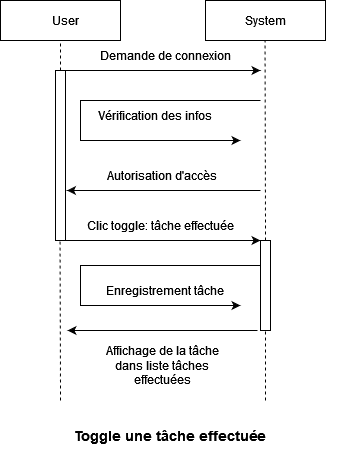

The diagram above was exported from draw.io. Its source (the exported page's mxGraphModel, read from the mxfile embedded in the PNG):
<mxGraphModel dx="1050" dy="530" grid="1" gridSize="10" guides="1" tooltips="1" connect="1" arrows="1" fold="1" page="1" pageScale="1" pageWidth="827" pageHeight="1169" math="0" shadow="0">
  <root>
    <mxCell id="0" />
    <mxCell id="1" parent="0" />
    <mxCell id="VnophIOy059UhTv0qxhz-1" value="" style="rounded=0;whiteSpace=wrap;html=1;" parent="1" vertex="1">
      <mxGeometry x="235" y="80" width="120" height="40" as="geometry" />
    </mxCell>
    <mxCell id="VnophIOy059UhTv0qxhz-2" value="" style="rounded=0;whiteSpace=wrap;html=1;" parent="1" vertex="1">
      <mxGeometry x="440" y="80" width="120" height="40" as="geometry" />
    </mxCell>
    <mxCell id="VnophIOy059UhTv0qxhz-3" value="User" style="text;html=1;strokeColor=none;fillColor=none;align=center;verticalAlign=middle;whiteSpace=wrap;rounded=0;" parent="1" vertex="1">
      <mxGeometry x="270" y="85" width="60" height="30" as="geometry" />
    </mxCell>
    <mxCell id="VnophIOy059UhTv0qxhz-4" value="System" style="text;html=1;strokeColor=none;fillColor=none;align=center;verticalAlign=middle;whiteSpace=wrap;rounded=0;" parent="1" vertex="1">
      <mxGeometry x="470" y="85" width="60" height="30" as="geometry" />
    </mxCell>
    <mxCell id="VnophIOy059UhTv0qxhz-5" value="" style="endArrow=none;dashed=1;html=1;rounded=0;entryX=0.5;entryY=1;entryDx=0;entryDy=0;exitX=0.5;exitY=0;exitDx=0;exitDy=0;" parent="1" source="JdcYg564EvdfrpF2n8Dh-2" target="VnophIOy059UhTv0qxhz-1" edge="1">
      <mxGeometry width="50" height="50" relative="1" as="geometry">
        <mxPoint x="300" y="150" as="sourcePoint" />
        <mxPoint x="500" y="270" as="targetPoint" />
      </mxGeometry>
    </mxCell>
    <mxCell id="VnophIOy059UhTv0qxhz-6" value="" style="endArrow=none;dashed=1;html=1;rounded=0;entryX=0.5;entryY=1;entryDx=0;entryDy=0;exitX=0.5;exitY=0;exitDx=0;exitDy=0;" parent="1" source="C0eZ12aZ09cYtMcyDu2I-6" edge="1">
      <mxGeometry width="50" height="50" relative="1" as="geometry">
        <mxPoint x="499.86363636363626" y="240" as="sourcePoint" />
        <mxPoint x="499.5" y="120" as="targetPoint" />
      </mxGeometry>
    </mxCell>
    <mxCell id="VnophIOy059UhTv0qxhz-11" value="&lt;b style=&quot;font-size: 14px;&quot;&gt;Toggle une tâche effectuée&lt;br&gt;&lt;/b&gt;" style="text;html=1;strokeColor=none;fillColor=none;align=center;verticalAlign=middle;whiteSpace=wrap;rounded=0;" parent="1" vertex="1">
      <mxGeometry x="235" y="500" width="340" height="30" as="geometry" />
    </mxCell>
    <mxCell id="JdcYg564EvdfrpF2n8Dh-1" value="" style="endArrow=none;dashed=1;html=1;rounded=0;entryX=0.5;entryY=1;entryDx=0;entryDy=0;" edge="1" target="JdcYg564EvdfrpF2n8Dh-2" parent="1">
      <mxGeometry width="50" height="50" relative="1" as="geometry">
        <mxPoint x="295" y="320" as="sourcePoint" />
        <mxPoint x="295" y="120" as="targetPoint" />
      </mxGeometry>
    </mxCell>
    <mxCell id="JdcYg564EvdfrpF2n8Dh-2" value="" style="rounded=0;whiteSpace=wrap;html=1;" vertex="1" parent="1">
      <mxGeometry x="290" y="150" width="10" height="170" as="geometry" />
    </mxCell>
    <mxCell id="JdcYg564EvdfrpF2n8Dh-3" value="" style="endArrow=classic;html=1;rounded=0;exitX=0.75;exitY=0;exitDx=0;exitDy=0;" edge="1" source="JdcYg564EvdfrpF2n8Dh-2" parent="1">
      <mxGeometry width="50" height="50" relative="1" as="geometry">
        <mxPoint x="305" y="150" as="sourcePoint" />
        <mxPoint x="495" y="150" as="targetPoint" />
      </mxGeometry>
    </mxCell>
    <mxCell id="JdcYg564EvdfrpF2n8Dh-4" value="" style="endArrow=classic;html=1;rounded=0;" edge="1" parent="1">
      <mxGeometry width="50" height="50" relative="1" as="geometry">
        <mxPoint x="495" y="180" as="sourcePoint" />
        <mxPoint x="475" y="220" as="targetPoint" />
        <Array as="points">
          <mxPoint x="315" y="180" />
          <mxPoint x="315" y="220" />
        </Array>
      </mxGeometry>
    </mxCell>
    <mxCell id="JdcYg564EvdfrpF2n8Dh-5" value="Vérification des infos" style="text;html=1;strokeColor=none;fillColor=none;align=center;verticalAlign=middle;whiteSpace=wrap;rounded=0;" vertex="1" parent="1">
      <mxGeometry x="320" y="180" width="140" height="30" as="geometry" />
    </mxCell>
    <mxCell id="JdcYg564EvdfrpF2n8Dh-9" value="Autorisation d'accès" style="text;html=1;strokeColor=none;fillColor=none;align=center;verticalAlign=middle;whiteSpace=wrap;rounded=0;" vertex="1" parent="1">
      <mxGeometry x="322" y="240" width="150" height="30" as="geometry" />
    </mxCell>
    <mxCell id="JdcYg564EvdfrpF2n8Dh-10" value="" style="endArrow=classic;html=1;rounded=0;" edge="1" parent="1">
      <mxGeometry width="50" height="50" relative="1" as="geometry">
        <mxPoint x="495" y="270" as="sourcePoint" />
        <mxPoint x="301.5" y="270" as="targetPoint" />
      </mxGeometry>
    </mxCell>
    <mxCell id="JdcYg564EvdfrpF2n8Dh-11" value="" style="endArrow=classic;html=1;rounded=0;" edge="1" parent="1">
      <mxGeometry width="50" height="50" relative="1" as="geometry">
        <mxPoint x="296.5" y="320" as="sourcePoint" />
        <mxPoint x="495" y="320" as="targetPoint" />
      </mxGeometry>
    </mxCell>
    <mxCell id="JdcYg564EvdfrpF2n8Dh-12" value="Clic toggle: tâche effectuée" style="text;html=1;strokeColor=none;fillColor=none;align=center;verticalAlign=middle;whiteSpace=wrap;rounded=0;" vertex="1" parent="1">
      <mxGeometry x="320" y="290" width="150" height="30" as="geometry" />
    </mxCell>
    <mxCell id="C0eZ12aZ09cYtMcyDu2I-1" value="Affichage de la tâche dans liste tâches effectuées" style="text;html=1;strokeColor=none;fillColor=none;align=center;verticalAlign=middle;whiteSpace=wrap;rounded=0;" vertex="1" parent="1">
      <mxGeometry x="327" y="430" width="140" height="30" as="geometry" />
    </mxCell>
    <mxCell id="C0eZ12aZ09cYtMcyDu2I-2" value="" style="endArrow=classic;html=1;rounded=0;" edge="1" parent="1">
      <mxGeometry width="50" height="50" relative="1" as="geometry">
        <mxPoint x="492" y="410" as="sourcePoint" />
        <mxPoint x="302" y="410" as="targetPoint" />
      </mxGeometry>
    </mxCell>
    <mxCell id="C0eZ12aZ09cYtMcyDu2I-6" value="" style="rounded=0;whiteSpace=wrap;html=1;" vertex="1" parent="1">
      <mxGeometry x="495" y="320" width="10" height="90" as="geometry" />
    </mxCell>
    <mxCell id="EaGu5dciAZReQAIklivM-1" value="Demande de connexion" style="text;html=1;strokeColor=none;fillColor=none;align=center;verticalAlign=middle;whiteSpace=wrap;rounded=0;" vertex="1" parent="1">
      <mxGeometry x="325" y="120" width="150" height="30" as="geometry" />
    </mxCell>
    <mxCell id="d3dOXqdxZYEoG1Zirpfb-1" value="Enregistrement tâche" style="text;html=1;strokeColor=none;fillColor=none;align=center;verticalAlign=middle;whiteSpace=wrap;rounded=0;" vertex="1" parent="1">
      <mxGeometry x="330" y="355" width="140" height="30" as="geometry" />
    </mxCell>
    <mxCell id="d3dOXqdxZYEoG1Zirpfb-2" value="" style="endArrow=classic;html=1;rounded=0;" edge="1" parent="1">
      <mxGeometry width="50" height="50" relative="1" as="geometry">
        <mxPoint x="495" y="345" as="sourcePoint" />
        <mxPoint x="475" y="385" as="targetPoint" />
        <Array as="points">
          <mxPoint x="315" y="345" />
          <mxPoint x="315" y="385" />
        </Array>
      </mxGeometry>
    </mxCell>
    <mxCell id="d3dOXqdxZYEoG1Zirpfb-3" value="" style="endArrow=none;dashed=1;html=1;rounded=0;entryX=0.5;entryY=1;entryDx=0;entryDy=0;" edge="1" parent="1">
      <mxGeometry width="50" height="50" relative="1" as="geometry">
        <mxPoint x="295" y="480" as="sourcePoint" />
        <mxPoint x="294.5" y="320" as="targetPoint" />
      </mxGeometry>
    </mxCell>
    <mxCell id="d3dOXqdxZYEoG1Zirpfb-6" value="" style="endArrow=none;dashed=1;html=1;rounded=0;entryX=0.5;entryY=1;entryDx=0;entryDy=0;" edge="1" parent="1" target="C0eZ12aZ09cYtMcyDu2I-6">
      <mxGeometry width="50" height="50" relative="1" as="geometry">
        <mxPoint x="500" y="480" as="sourcePoint" />
        <mxPoint x="499.5" y="420" as="targetPoint" />
      </mxGeometry>
    </mxCell>
  </root>
</mxGraphModel>